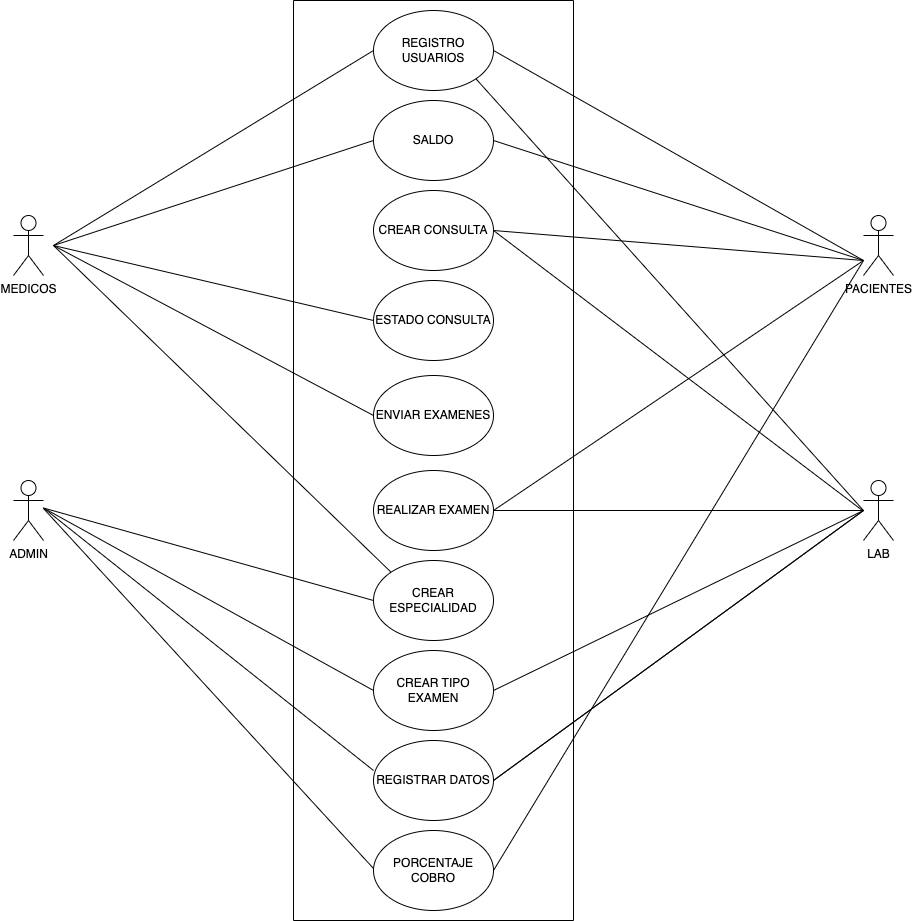

The diagram above was exported from draw.io. Its source (the exported page's mxGraphModel, read from the mxfile embedded in the PNG):
<mxGraphModel dx="1281" dy="629" grid="1" gridSize="10" guides="1" tooltips="1" connect="1" arrows="1" fold="1" page="1" pageScale="1" pageWidth="1100" pageHeight="850" background="none" math="0" shadow="0">
  <root>
    <mxCell id="0" />
    <mxCell id="1" parent="0" />
    <mxCell id="iMdCiaM5SPGEtxjUzxpc-2" value="" style="swimlane;startSize=0;" parent="1" vertex="1">
      <mxGeometry x="380" y="180" width="280" height="920" as="geometry" />
    </mxCell>
    <mxCell id="6INFi_nncZxC0JNBYp44-1" value="REGISTRO USUARIOS" style="ellipse;whiteSpace=wrap;html=1;" vertex="1" parent="iMdCiaM5SPGEtxjUzxpc-2">
      <mxGeometry x="80" y="10" width="120" height="80" as="geometry" />
    </mxCell>
    <mxCell id="6INFi_nncZxC0JNBYp44-10" value="ENVIAR EXAMENES" style="ellipse;whiteSpace=wrap;html=1;" vertex="1" parent="iMdCiaM5SPGEtxjUzxpc-2">
      <mxGeometry x="80" y="375" width="120" height="80" as="geometry" />
    </mxCell>
    <mxCell id="6INFi_nncZxC0JNBYp44-9" value="ESTADO CONSULTA" style="ellipse;whiteSpace=wrap;html=1;" vertex="1" parent="iMdCiaM5SPGEtxjUzxpc-2">
      <mxGeometry x="80" y="280" width="120" height="80" as="geometry" />
    </mxCell>
    <mxCell id="6INFi_nncZxC0JNBYp44-8" value="CREAR CONSULTA" style="ellipse;whiteSpace=wrap;html=1;" vertex="1" parent="iMdCiaM5SPGEtxjUzxpc-2">
      <mxGeometry x="80" y="190" width="120" height="80" as="geometry" />
    </mxCell>
    <mxCell id="6INFi_nncZxC0JNBYp44-7" value="REALIZAR EXAMEN" style="ellipse;whiteSpace=wrap;html=1;" vertex="1" parent="iMdCiaM5SPGEtxjUzxpc-2">
      <mxGeometry x="80" y="470" width="120" height="80" as="geometry" />
    </mxCell>
    <mxCell id="6INFi_nncZxC0JNBYp44-6" value="CREAR ESPECIALIDAD" style="ellipse;whiteSpace=wrap;html=1;" vertex="1" parent="iMdCiaM5SPGEtxjUzxpc-2">
      <mxGeometry x="80" y="560" width="120" height="80" as="geometry" />
    </mxCell>
    <mxCell id="6INFi_nncZxC0JNBYp44-5" value="SALDO" style="ellipse;whiteSpace=wrap;html=1;" vertex="1" parent="iMdCiaM5SPGEtxjUzxpc-2">
      <mxGeometry x="80" y="100" width="120" height="80" as="geometry" />
    </mxCell>
    <mxCell id="6INFi_nncZxC0JNBYp44-18" value="CREAR TIPO EXAMEN" style="ellipse;whiteSpace=wrap;html=1;" vertex="1" parent="iMdCiaM5SPGEtxjUzxpc-2">
      <mxGeometry x="80" y="650" width="120" height="80" as="geometry" />
    </mxCell>
    <mxCell id="6INFi_nncZxC0JNBYp44-44" value="PORCENTAJE COBRO" style="ellipse;whiteSpace=wrap;html=1;" vertex="1" parent="iMdCiaM5SPGEtxjUzxpc-2">
      <mxGeometry x="80" y="830" width="120" height="80" as="geometry" />
    </mxCell>
    <mxCell id="6INFi_nncZxC0JNBYp44-19" value="REGISTRAR DATOS" style="ellipse;whiteSpace=wrap;html=1;" vertex="1" parent="1">
      <mxGeometry x="460" y="920" width="120" height="80" as="geometry" />
    </mxCell>
    <mxCell id="6INFi_nncZxC0JNBYp44-20" value="MEDICOS&lt;br&gt;" style="shape=umlActor;verticalLabelPosition=bottom;verticalAlign=top;html=1;outlineConnect=0;" vertex="1" parent="1">
      <mxGeometry x="100" y="395" width="30" height="60" as="geometry" />
    </mxCell>
    <mxCell id="6INFi_nncZxC0JNBYp44-21" value="ADMIN" style="shape=umlActor;verticalLabelPosition=bottom;verticalAlign=top;html=1;outlineConnect=0;" vertex="1" parent="1">
      <mxGeometry x="100" y="660" width="30" height="60" as="geometry" />
    </mxCell>
    <mxCell id="6INFi_nncZxC0JNBYp44-22" value="PACIENTES" style="shape=umlActor;verticalLabelPosition=bottom;verticalAlign=top;html=1;outlineConnect=0;" vertex="1" parent="1">
      <mxGeometry x="950" y="395" width="30" height="60" as="geometry" />
    </mxCell>
    <mxCell id="6INFi_nncZxC0JNBYp44-27" value="LAB" style="shape=umlActor;verticalLabelPosition=bottom;verticalAlign=top;html=1;outlineConnect=0;" vertex="1" parent="1">
      <mxGeometry x="950" y="660" width="30" height="60" as="geometry" />
    </mxCell>
    <mxCell id="6INFi_nncZxC0JNBYp44-30" value="" style="endArrow=none;html=1;rounded=0;entryX=0;entryY=0.5;entryDx=0;entryDy=0;" edge="1" parent="1" target="6INFi_nncZxC0JNBYp44-1">
      <mxGeometry width="50" height="50" relative="1" as="geometry">
        <mxPoint x="140" y="425" as="sourcePoint" />
        <mxPoint x="570" y="440" as="targetPoint" />
        <Array as="points" />
      </mxGeometry>
    </mxCell>
    <mxCell id="6INFi_nncZxC0JNBYp44-31" value="" style="endArrow=none;html=1;rounded=0;exitX=1;exitY=0.3333333333333333;exitDx=0;exitDy=0;exitPerimeter=0;entryX=0;entryY=0.5;entryDx=0;entryDy=0;" edge="1" parent="1" target="6INFi_nncZxC0JNBYp44-9">
      <mxGeometry width="50" height="50" relative="1" as="geometry">
        <mxPoint x="140" y="425" as="sourcePoint" />
        <mxPoint x="470" y="240" as="targetPoint" />
        <Array as="points" />
      </mxGeometry>
    </mxCell>
    <mxCell id="6INFi_nncZxC0JNBYp44-32" value="" style="endArrow=none;html=1;rounded=0;exitX=1;exitY=0.3333333333333333;exitDx=0;exitDy=0;exitPerimeter=0;entryX=0;entryY=0.5;entryDx=0;entryDy=0;" edge="1" parent="1" target="6INFi_nncZxC0JNBYp44-10">
      <mxGeometry width="50" height="50" relative="1" as="geometry">
        <mxPoint x="140" y="425" as="sourcePoint" />
        <mxPoint x="470" y="240" as="targetPoint" />
        <Array as="points" />
      </mxGeometry>
    </mxCell>
    <mxCell id="6INFi_nncZxC0JNBYp44-33" value="" style="endArrow=none;html=1;rounded=0;exitX=1;exitY=0.3333333333333333;exitDx=0;exitDy=0;exitPerimeter=0;entryX=0;entryY=0;entryDx=0;entryDy=0;" edge="1" parent="1" target="6INFi_nncZxC0JNBYp44-6">
      <mxGeometry width="50" height="50" relative="1" as="geometry">
        <mxPoint x="140" y="425" as="sourcePoint" />
        <mxPoint x="470" y="240" as="targetPoint" />
        <Array as="points" />
      </mxGeometry>
    </mxCell>
    <mxCell id="6INFi_nncZxC0JNBYp44-34" value="" style="endArrow=none;html=1;rounded=0;exitX=1;exitY=0.5;exitDx=0;exitDy=0;entryX=0;entryY=0.5;entryDx=0;entryDy=0;" edge="1" parent="1" source="6INFi_nncZxC0JNBYp44-8">
      <mxGeometry width="50" height="50" relative="1" as="geometry">
        <mxPoint x="620" y="625" as="sourcePoint" />
        <mxPoint x="950" y="440" as="targetPoint" />
        <Array as="points" />
      </mxGeometry>
    </mxCell>
    <mxCell id="6INFi_nncZxC0JNBYp44-35" value="" style="endArrow=none;html=1;rounded=0;exitX=1;exitY=0.5;exitDx=0;exitDy=0;entryX=0;entryY=0.5;entryDx=0;entryDy=0;" edge="1" parent="1" source="6INFi_nncZxC0JNBYp44-5">
      <mxGeometry width="50" height="50" relative="1" as="geometry">
        <mxPoint x="620" y="625" as="sourcePoint" />
        <mxPoint x="950" y="440" as="targetPoint" />
        <Array as="points" />
      </mxGeometry>
    </mxCell>
    <mxCell id="6INFi_nncZxC0JNBYp44-36" value="" style="endArrow=none;html=1;rounded=0;exitX=1;exitY=0.5;exitDx=0;exitDy=0;entryX=0;entryY=0.5;entryDx=0;entryDy=0;" edge="1" parent="1" source="6INFi_nncZxC0JNBYp44-1">
      <mxGeometry width="50" height="50" relative="1" as="geometry">
        <mxPoint x="620" y="625" as="sourcePoint" />
        <mxPoint x="950" y="440" as="targetPoint" />
        <Array as="points" />
      </mxGeometry>
    </mxCell>
    <mxCell id="6INFi_nncZxC0JNBYp44-37" value="" style="endArrow=none;html=1;rounded=0;exitX=1;exitY=0.3333333333333333;exitDx=0;exitDy=0;exitPerimeter=0;entryX=0;entryY=0.5;entryDx=0;entryDy=0;" edge="1" parent="1" target="6INFi_nncZxC0JNBYp44-18">
      <mxGeometry width="50" height="50" relative="1" as="geometry">
        <mxPoint x="130" y="687.5" as="sourcePoint" />
        <mxPoint x="460" y="502.5" as="targetPoint" />
        <Array as="points" />
      </mxGeometry>
    </mxCell>
    <mxCell id="6INFi_nncZxC0JNBYp44-38" value="" style="endArrow=none;html=1;rounded=0;exitX=1;exitY=0.3333333333333333;exitDx=0;exitDy=0;exitPerimeter=0;entryX=0;entryY=0.5;entryDx=0;entryDy=0;" edge="1" parent="1" target="6INFi_nncZxC0JNBYp44-6">
      <mxGeometry width="50" height="50" relative="1" as="geometry">
        <mxPoint x="130" y="687.5" as="sourcePoint" />
        <mxPoint x="460" y="502.5" as="targetPoint" />
        <Array as="points" />
      </mxGeometry>
    </mxCell>
    <mxCell id="6INFi_nncZxC0JNBYp44-39" value="" style="endArrow=none;html=1;rounded=0;exitX=1;exitY=0.5;exitDx=0;exitDy=0;entryX=0;entryY=0.5;entryDx=0;entryDy=0;" edge="1" parent="1" source="6INFi_nncZxC0JNBYp44-7">
      <mxGeometry width="50" height="50" relative="1" as="geometry">
        <mxPoint x="620" y="625" as="sourcePoint" />
        <mxPoint x="950" y="440" as="targetPoint" />
        <Array as="points" />
      </mxGeometry>
    </mxCell>
    <mxCell id="6INFi_nncZxC0JNBYp44-40" value="" style="endArrow=none;html=1;rounded=0;exitX=1;exitY=0.5;exitDx=0;exitDy=0;" edge="1" parent="1" source="6INFi_nncZxC0JNBYp44-19">
      <mxGeometry width="50" height="50" relative="1" as="geometry">
        <mxPoint x="620" y="625" as="sourcePoint" />
        <mxPoint x="950" y="690" as="targetPoint" />
        <Array as="points" />
      </mxGeometry>
    </mxCell>
    <mxCell id="6INFi_nncZxC0JNBYp44-41" value="" style="endArrow=none;html=1;rounded=0;exitX=1;exitY=1;exitDx=0;exitDy=0;entryX=0;entryY=0.5;entryDx=0;entryDy=0;" edge="1" parent="1" source="6INFi_nncZxC0JNBYp44-1">
      <mxGeometry width="50" height="50" relative="1" as="geometry">
        <mxPoint x="620" y="875" as="sourcePoint" />
        <mxPoint x="950" y="690" as="targetPoint" />
        <Array as="points" />
      </mxGeometry>
    </mxCell>
    <mxCell id="6INFi_nncZxC0JNBYp44-42" value="" style="endArrow=none;html=1;rounded=0;exitX=1;exitY=0.5;exitDx=0;exitDy=0;entryX=0;entryY=0.5;entryDx=0;entryDy=0;" edge="1" parent="1" source="6INFi_nncZxC0JNBYp44-7">
      <mxGeometry width="50" height="50" relative="1" as="geometry">
        <mxPoint x="620" y="875" as="sourcePoint" />
        <mxPoint x="950" y="690" as="targetPoint" />
        <Array as="points" />
      </mxGeometry>
    </mxCell>
    <mxCell id="6INFi_nncZxC0JNBYp44-43" value="" style="endArrow=none;html=1;rounded=0;exitX=1;exitY=0.5;exitDx=0;exitDy=0;entryX=0;entryY=0.5;entryDx=0;entryDy=0;" edge="1" parent="1" source="6INFi_nncZxC0JNBYp44-18">
      <mxGeometry width="50" height="50" relative="1" as="geometry">
        <mxPoint x="620" y="875" as="sourcePoint" />
        <mxPoint x="950" y="690" as="targetPoint" />
        <Array as="points" />
      </mxGeometry>
    </mxCell>
    <mxCell id="6INFi_nncZxC0JNBYp44-45" value="" style="endArrow=none;html=1;rounded=0;exitX=0;exitY=0.5;exitDx=0;exitDy=0;" edge="1" parent="1">
      <mxGeometry width="50" height="50" relative="1" as="geometry">
        <mxPoint x="460" y="1048" as="sourcePoint" />
        <mxPoint x="130" y="688" as="targetPoint" />
        <Array as="points" />
      </mxGeometry>
    </mxCell>
    <mxCell id="6INFi_nncZxC0JNBYp44-46" value="" style="endArrow=none;html=1;rounded=0;exitX=1;exitY=0.5;exitDx=0;exitDy=0;" edge="1" parent="1" source="6INFi_nncZxC0JNBYp44-44">
      <mxGeometry width="50" height="50" relative="1" as="geometry">
        <mxPoint x="590" y="970" as="sourcePoint" />
        <mxPoint x="950" y="440" as="targetPoint" />
        <Array as="points" />
      </mxGeometry>
    </mxCell>
    <mxCell id="6INFi_nncZxC0JNBYp44-47" value="" style="endArrow=none;html=1;rounded=0;entryX=0;entryY=0.5;entryDx=0;entryDy=0;" edge="1" parent="1" target="6INFi_nncZxC0JNBYp44-5">
      <mxGeometry width="50" height="50" relative="1" as="geometry">
        <mxPoint x="140" y="425" as="sourcePoint" />
        <mxPoint x="450" y="315" as="targetPoint" />
        <Array as="points" />
      </mxGeometry>
    </mxCell>
    <mxCell id="6INFi_nncZxC0JNBYp44-48" value="" style="endArrow=none;html=1;rounded=0;exitX=1;exitY=0.5;exitDx=0;exitDy=0;entryX=0;entryY=0.5;entryDx=0;entryDy=0;" edge="1" parent="1" source="6INFi_nncZxC0JNBYp44-8">
      <mxGeometry width="50" height="50" relative="1" as="geometry">
        <mxPoint x="579" y="408" as="sourcePoint" />
        <mxPoint x="949" y="690" as="targetPoint" />
        <Array as="points" />
      </mxGeometry>
    </mxCell>
    <mxCell id="6INFi_nncZxC0JNBYp44-49" value="" style="endArrow=none;html=1;rounded=0;" edge="1" parent="1">
      <mxGeometry width="50" height="50" relative="1" as="geometry">
        <mxPoint x="132" y="689" as="sourcePoint" />
        <mxPoint x="460" y="950" as="targetPoint" />
        <Array as="points" />
      </mxGeometry>
    </mxCell>
    <mxCell id="6INFi_nncZxC0JNBYp44-50" value="" style="endArrow=none;html=1;rounded=0;exitX=1;exitY=0.5;exitDx=0;exitDy=0;" edge="1" parent="1">
      <mxGeometry width="50" height="50" relative="1" as="geometry">
        <mxPoint x="580" y="960" as="sourcePoint" />
        <mxPoint x="950" y="690" as="targetPoint" />
        <Array as="points" />
      </mxGeometry>
    </mxCell>
  </root>
</mxGraphModel>